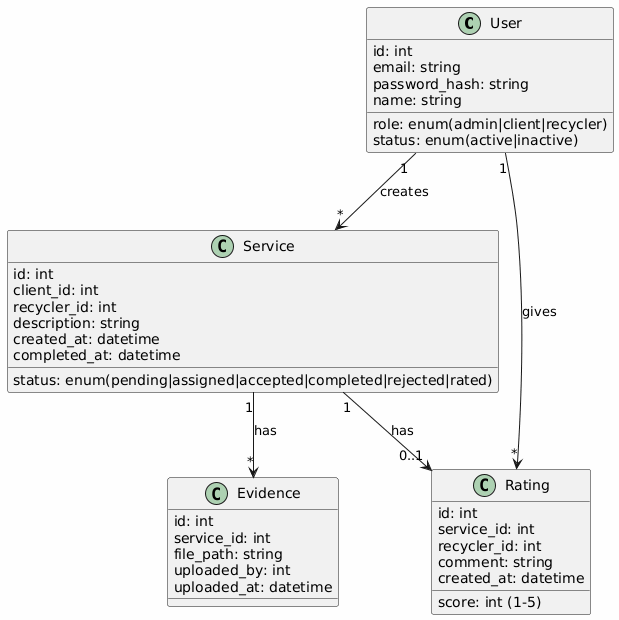

The diagram above was rendered by PlantUML. Its source (embedded in the PNG):
@startuml
!define DIRECTION top to bottom
skinparam backgroundColor #FEFEFE

class User {
    id: int
    email: string
    password_hash: string
    name: string
    role: enum(admin|client|recycler)
    status: enum(active|inactive)
}

class Service {
    id: int
    client_id: int
    recycler_id: int
    description: string
    status: enum(pending|assigned|accepted|completed|rejected|rated)
    created_at: datetime
    completed_at: datetime
}

class Evidence {
    id: int
    service_id: int
    file_path: string
    uploaded_by: int
    uploaded_at: datetime
}

class Rating {
    id: int
    service_id: int
    recycler_id: int
    score: int (1-5)
    comment: string
    created_at: datetime
}

User "1" --> "*" Service : creates
Service "1" --> "*" Evidence : has
Service "1" --> "0..1" Rating : has
User "1" --> "*" Rating : gives
@enduml